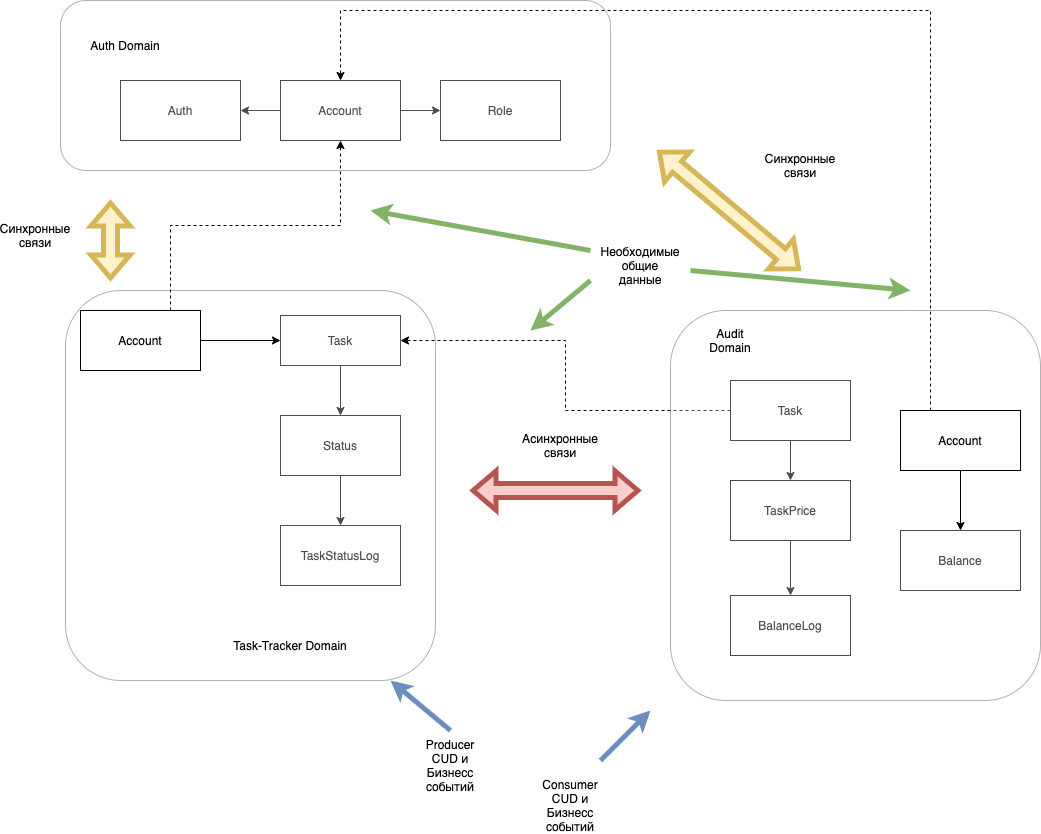

The diagram above was exported from draw.io. Its source (the exported page's mxGraphModel, read from the mxfile embedded in the PNG):
<mxGraphModel dx="697" dy="752" grid="1" gridSize="10" guides="1" tooltips="1" connect="1" arrows="1" fold="1" page="1" pageScale="1" pageWidth="827" pageHeight="1169" math="0" shadow="0">
  <root>
    <mxCell id="0" />
    <mxCell id="1" parent="0" />
    <mxCell id="QCnkGnEm3RF7wxnhPWMY-8" style="edgeStyle=orthogonalEdgeStyle;rounded=0;orthogonalLoop=1;jettySize=auto;html=1;exitX=0;exitY=0.5;exitDx=0;exitDy=0;entryX=1;entryY=0.5;entryDx=0;entryDy=0;" edge="1" parent="1" source="QCnkGnEm3RF7wxnhPWMY-1" target="QCnkGnEm3RF7wxnhPWMY-3">
      <mxGeometry relative="1" as="geometry" />
    </mxCell>
    <mxCell id="QCnkGnEm3RF7wxnhPWMY-9" style="edgeStyle=orthogonalEdgeStyle;rounded=0;orthogonalLoop=1;jettySize=auto;html=1;exitX=1;exitY=0.5;exitDx=0;exitDy=0;" edge="1" parent="1" source="QCnkGnEm3RF7wxnhPWMY-1" target="QCnkGnEm3RF7wxnhPWMY-2">
      <mxGeometry relative="1" as="geometry" />
    </mxCell>
    <mxCell id="QCnkGnEm3RF7wxnhPWMY-1" value="Account" style="rounded=0;whiteSpace=wrap;html=1;" vertex="1" parent="1">
      <mxGeometry x="280" y="80" width="120" height="60" as="geometry" />
    </mxCell>
    <mxCell id="QCnkGnEm3RF7wxnhPWMY-2" value="Role" style="rounded=0;whiteSpace=wrap;html=1;" vertex="1" parent="1">
      <mxGeometry x="440" y="80" width="120" height="60" as="geometry" />
    </mxCell>
    <mxCell id="QCnkGnEm3RF7wxnhPWMY-3" value="Auth" style="rounded=0;whiteSpace=wrap;html=1;" vertex="1" parent="1">
      <mxGeometry x="120" y="80" width="120" height="60" as="geometry" />
    </mxCell>
    <mxCell id="QCnkGnEm3RF7wxnhPWMY-11" style="edgeStyle=orthogonalEdgeStyle;rounded=0;orthogonalLoop=1;jettySize=auto;html=1;exitX=0.5;exitY=1;exitDx=0;exitDy=0;entryX=0.5;entryY=0;entryDx=0;entryDy=0;" edge="1" parent="1" source="QCnkGnEm3RF7wxnhPWMY-4" target="QCnkGnEm3RF7wxnhPWMY-5">
      <mxGeometry relative="1" as="geometry" />
    </mxCell>
    <mxCell id="QCnkGnEm3RF7wxnhPWMY-4" value="Task" style="rounded=0;whiteSpace=wrap;html=1;" vertex="1" parent="1">
      <mxGeometry x="280" y="315" width="120" height="50" as="geometry" />
    </mxCell>
    <mxCell id="QCnkGnEm3RF7wxnhPWMY-12" style="edgeStyle=orthogonalEdgeStyle;rounded=0;orthogonalLoop=1;jettySize=auto;html=1;entryX=0.5;entryY=0;entryDx=0;entryDy=0;" edge="1" parent="1" source="QCnkGnEm3RF7wxnhPWMY-5" target="QCnkGnEm3RF7wxnhPWMY-6">
      <mxGeometry relative="1" as="geometry" />
    </mxCell>
    <mxCell id="QCnkGnEm3RF7wxnhPWMY-5" value="Status" style="rounded=0;whiteSpace=wrap;html=1;" vertex="1" parent="1">
      <mxGeometry x="280" y="415" width="120" height="60" as="geometry" />
    </mxCell>
    <mxCell id="QCnkGnEm3RF7wxnhPWMY-6" value="TaskStatusLog" style="rounded=0;whiteSpace=wrap;html=1;" vertex="1" parent="1">
      <mxGeometry x="280" y="525" width="120" height="60" as="geometry" />
    </mxCell>
    <mxCell id="QCnkGnEm3RF7wxnhPWMY-13" value="Balance" style="rounded=0;whiteSpace=wrap;html=1;" vertex="1" parent="1">
      <mxGeometry x="900" y="530" width="120" height="60" as="geometry" />
    </mxCell>
    <mxCell id="QCnkGnEm3RF7wxnhPWMY-22" style="edgeStyle=orthogonalEdgeStyle;rounded=0;orthogonalLoop=1;jettySize=auto;html=1;exitX=0.5;exitY=1;exitDx=0;exitDy=0;entryX=0.5;entryY=0;entryDx=0;entryDy=0;" edge="1" parent="1" source="QCnkGnEm3RF7wxnhPWMY-14" target="QCnkGnEm3RF7wxnhPWMY-21">
      <mxGeometry relative="1" as="geometry" />
    </mxCell>
    <mxCell id="QCnkGnEm3RF7wxnhPWMY-14" value="TaskPrice" style="rounded=0;whiteSpace=wrap;html=1;" vertex="1" parent="1">
      <mxGeometry x="730" y="480" width="120" height="60" as="geometry" />
    </mxCell>
    <mxCell id="QCnkGnEm3RF7wxnhPWMY-21" value="BalanceLog" style="rounded=0;whiteSpace=wrap;html=1;" vertex="1" parent="1">
      <mxGeometry x="730" y="595" width="120" height="60" as="geometry" />
    </mxCell>
    <mxCell id="QCnkGnEm3RF7wxnhPWMY-23" value="" style="rounded=1;whiteSpace=wrap;html=1;opacity=30;" vertex="1" parent="1">
      <mxGeometry x="60" width="550" height="170" as="geometry" />
    </mxCell>
    <mxCell id="QCnkGnEm3RF7wxnhPWMY-24" value="Auth Domain" style="text;html=1;strokeColor=none;fillColor=none;align=center;verticalAlign=middle;whiteSpace=wrap;rounded=0;opacity=30;" vertex="1" parent="1">
      <mxGeometry x="80" y="30" width="90" height="30" as="geometry" />
    </mxCell>
    <mxCell id="QCnkGnEm3RF7wxnhPWMY-26" value="" style="rounded=1;whiteSpace=wrap;html=1;opacity=30;" vertex="1" parent="1">
      <mxGeometry x="65" y="290" width="370" height="390" as="geometry" />
    </mxCell>
    <mxCell id="QCnkGnEm3RF7wxnhPWMY-27" value="Task-Tracker Domain" style="text;html=1;strokeColor=none;fillColor=none;align=center;verticalAlign=middle;whiteSpace=wrap;rounded=0;opacity=30;" vertex="1" parent="1">
      <mxGeometry x="210" y="630" width="160" height="30" as="geometry" />
    </mxCell>
    <mxCell id="QCnkGnEm3RF7wxnhPWMY-29" style="edgeStyle=orthogonalEdgeStyle;rounded=0;orthogonalLoop=1;jettySize=auto;html=1;exitX=1;exitY=0.5;exitDx=0;exitDy=0;entryX=0;entryY=0.5;entryDx=0;entryDy=0;" edge="1" parent="1" source="QCnkGnEm3RF7wxnhPWMY-28" target="QCnkGnEm3RF7wxnhPWMY-4">
      <mxGeometry relative="1" as="geometry" />
    </mxCell>
    <mxCell id="QCnkGnEm3RF7wxnhPWMY-31" style="edgeStyle=orthogonalEdgeStyle;orthogonalLoop=1;jettySize=auto;html=1;exitX=0.75;exitY=0;exitDx=0;exitDy=0;rounded=0;dashed=1;" edge="1" parent="1" source="QCnkGnEm3RF7wxnhPWMY-28" target="QCnkGnEm3RF7wxnhPWMY-1">
      <mxGeometry relative="1" as="geometry" />
    </mxCell>
    <mxCell id="QCnkGnEm3RF7wxnhPWMY-28" value="Account" style="rounded=0;whiteSpace=wrap;html=1;" vertex="1" parent="1">
      <mxGeometry x="80" y="310" width="120" height="60" as="geometry" />
    </mxCell>
    <mxCell id="QCnkGnEm3RF7wxnhPWMY-34" style="rounded=0;orthogonalLoop=1;jettySize=auto;html=1;exitX=0.5;exitY=1;exitDx=0;exitDy=0;entryX=0.5;entryY=0;entryDx=0;entryDy=0;edgeStyle=orthogonalEdgeStyle;strokeColor=default;" edge="1" parent="1" source="QCnkGnEm3RF7wxnhPWMY-33" target="QCnkGnEm3RF7wxnhPWMY-14">
      <mxGeometry relative="1" as="geometry" />
    </mxCell>
    <mxCell id="QCnkGnEm3RF7wxnhPWMY-35" style="edgeStyle=orthogonalEdgeStyle;rounded=0;orthogonalLoop=1;jettySize=auto;html=1;strokeColor=default;entryX=1;entryY=0.5;entryDx=0;entryDy=0;dashed=1;" edge="1" parent="1" source="QCnkGnEm3RF7wxnhPWMY-33" target="QCnkGnEm3RF7wxnhPWMY-4">
      <mxGeometry relative="1" as="geometry">
        <mxPoint x="590" y="360" as="targetPoint" />
      </mxGeometry>
    </mxCell>
    <mxCell id="QCnkGnEm3RF7wxnhPWMY-33" value="Task" style="rounded=0;whiteSpace=wrap;html=1;" vertex="1" parent="1">
      <mxGeometry x="730" y="380" width="120" height="60" as="geometry" />
    </mxCell>
    <mxCell id="QCnkGnEm3RF7wxnhPWMY-36" value="" style="rounded=1;whiteSpace=wrap;html=1;opacity=30;" vertex="1" parent="1">
      <mxGeometry x="670" y="310" width="370" height="390" as="geometry" />
    </mxCell>
    <mxCell id="QCnkGnEm3RF7wxnhPWMY-37" value="Audit Domain" style="text;html=1;strokeColor=none;fillColor=none;align=center;verticalAlign=middle;whiteSpace=wrap;rounded=0;opacity=30;" vertex="1" parent="1">
      <mxGeometry x="700" y="325" width="60" height="30" as="geometry" />
    </mxCell>
    <mxCell id="QCnkGnEm3RF7wxnhPWMY-38" value="" style="endArrow=classic;html=1;rounded=0;strokeColor=#6c8ebf;strokeWidth=5;fillColor=#dae8fc;" edge="1" parent="1">
      <mxGeometry width="50" height="50" relative="1" as="geometry">
        <mxPoint x="450" y="730" as="sourcePoint" />
        <mxPoint x="390" y="680" as="targetPoint" />
      </mxGeometry>
    </mxCell>
    <mxCell id="QCnkGnEm3RF7wxnhPWMY-39" value="Producer CUD и Бизнесс событий" style="text;html=1;strokeColor=none;fillColor=none;align=center;verticalAlign=middle;whiteSpace=wrap;rounded=0;opacity=30;" vertex="1" parent="1">
      <mxGeometry x="420" y="750" width="60" height="30" as="geometry" />
    </mxCell>
    <mxCell id="QCnkGnEm3RF7wxnhPWMY-41" value="" style="endArrow=classic;html=1;rounded=0;strokeColor=#6c8ebf;strokeWidth=5;fillColor=#dae8fc;" edge="1" parent="1">
      <mxGeometry width="50" height="50" relative="1" as="geometry">
        <mxPoint x="600" y="760" as="sourcePoint" />
        <mxPoint x="650" y="710" as="targetPoint" />
      </mxGeometry>
    </mxCell>
    <mxCell id="QCnkGnEm3RF7wxnhPWMY-42" value="Consumer CUD и Бизнесс событий" style="text;html=1;strokeColor=none;fillColor=none;align=center;verticalAlign=middle;whiteSpace=wrap;rounded=0;opacity=30;" vertex="1" parent="1">
      <mxGeometry x="540" y="790" width="60" height="30" as="geometry" />
    </mxCell>
    <mxCell id="QCnkGnEm3RF7wxnhPWMY-44" value="" style="endArrow=classic;html=1;rounded=0;strokeColor=#82b366;strokeWidth=5;fillColor=#d5e8d4;" edge="1" parent="1">
      <mxGeometry width="50" height="50" relative="1" as="geometry">
        <mxPoint x="590" y="280" as="sourcePoint" />
        <mxPoint x="530" y="330" as="targetPoint" />
      </mxGeometry>
    </mxCell>
    <mxCell id="QCnkGnEm3RF7wxnhPWMY-45" value="Необходимые общие данные" style="text;html=1;strokeColor=none;fillColor=none;align=center;verticalAlign=middle;whiteSpace=wrap;rounded=0;opacity=30;" vertex="1" parent="1">
      <mxGeometry x="610" y="250" width="60" height="30" as="geometry" />
    </mxCell>
    <mxCell id="QCnkGnEm3RF7wxnhPWMY-47" value="" style="endArrow=classic;html=1;rounded=0;strokeColor=#82b366;strokeWidth=5;fillColor=#d5e8d4;" edge="1" parent="1">
      <mxGeometry width="50" height="50" relative="1" as="geometry">
        <mxPoint x="590" y="250" as="sourcePoint" />
        <mxPoint x="370" y="210" as="targetPoint" />
      </mxGeometry>
    </mxCell>
    <mxCell id="QCnkGnEm3RF7wxnhPWMY-49" value="" style="shape=flexArrow;endArrow=classic;startArrow=classic;html=1;rounded=0;strokeColor=#b85450;strokeWidth=5;fillColor=#f8cecc;" edge="1" parent="1">
      <mxGeometry width="100" height="100" relative="1" as="geometry">
        <mxPoint x="470" y="490" as="sourcePoint" />
        <mxPoint x="640" y="490" as="targetPoint" />
      </mxGeometry>
    </mxCell>
    <mxCell id="QCnkGnEm3RF7wxnhPWMY-50" value="Асинхронные связи" style="text;html=1;strokeColor=none;fillColor=none;align=center;verticalAlign=middle;whiteSpace=wrap;rounded=0;opacity=30;" vertex="1" parent="1">
      <mxGeometry x="530" y="430" width="60" height="30" as="geometry" />
    </mxCell>
    <mxCell id="QCnkGnEm3RF7wxnhPWMY-51" value="" style="shape=flexArrow;endArrow=classic;startArrow=classic;html=1;rounded=0;strokeColor=#d6b656;strokeWidth=5;fillColor=#fff2cc;" edge="1" parent="1">
      <mxGeometry width="100" height="100" relative="1" as="geometry">
        <mxPoint x="657" y="150" as="sourcePoint" />
        <mxPoint x="800" y="270" as="targetPoint" />
      </mxGeometry>
    </mxCell>
    <mxCell id="QCnkGnEm3RF7wxnhPWMY-52" value="Синхронные связи" style="text;html=1;strokeColor=none;fillColor=none;align=center;verticalAlign=middle;whiteSpace=wrap;rounded=0;opacity=30;" vertex="1" parent="1">
      <mxGeometry x="770" y="150" width="60" height="30" as="geometry" />
    </mxCell>
    <mxCell id="QCnkGnEm3RF7wxnhPWMY-53" value="" style="shape=flexArrow;endArrow=classic;startArrow=classic;html=1;rounded=0;strokeColor=#d6b656;strokeWidth=5;fillColor=#fff2cc;" edge="1" parent="1">
      <mxGeometry width="100" height="100" relative="1" as="geometry">
        <mxPoint x="110" y="200" as="sourcePoint" />
        <mxPoint x="110" y="280" as="targetPoint" />
      </mxGeometry>
    </mxCell>
    <mxCell id="QCnkGnEm3RF7wxnhPWMY-54" value="Синхронные связи" style="text;html=1;strokeColor=none;fillColor=none;align=center;verticalAlign=middle;whiteSpace=wrap;rounded=0;opacity=30;" vertex="1" parent="1">
      <mxGeometry x="5" y="220" width="60" height="30" as="geometry" />
    </mxCell>
    <mxCell id="QCnkGnEm3RF7wxnhPWMY-56" style="edgeStyle=orthogonalEdgeStyle;rounded=0;orthogonalLoop=1;jettySize=auto;html=1;exitX=0.5;exitY=1;exitDx=0;exitDy=0;strokeColor=default;strokeWidth=1;" edge="1" parent="1" source="QCnkGnEm3RF7wxnhPWMY-55" target="QCnkGnEm3RF7wxnhPWMY-13">
      <mxGeometry relative="1" as="geometry" />
    </mxCell>
    <mxCell id="QCnkGnEm3RF7wxnhPWMY-57" style="edgeStyle=orthogonalEdgeStyle;rounded=0;orthogonalLoop=1;jettySize=auto;html=1;exitX=0.25;exitY=0;exitDx=0;exitDy=0;strokeColor=default;strokeWidth=1;dashed=1;" edge="1" parent="1" source="QCnkGnEm3RF7wxnhPWMY-55">
      <mxGeometry relative="1" as="geometry">
        <mxPoint x="340" y="80" as="targetPoint" />
        <Array as="points">
          <mxPoint x="930" y="10" />
          <mxPoint x="340" y="10" />
        </Array>
      </mxGeometry>
    </mxCell>
    <mxCell id="QCnkGnEm3RF7wxnhPWMY-55" value="Account" style="rounded=0;whiteSpace=wrap;html=1;" vertex="1" parent="1">
      <mxGeometry x="900" y="410" width="120" height="60" as="geometry" />
    </mxCell>
    <mxCell id="QCnkGnEm3RF7wxnhPWMY-58" value="" style="endArrow=classic;html=1;rounded=0;strokeColor=#82b366;strokeWidth=5;fillColor=#d5e8d4;" edge="1" parent="1">
      <mxGeometry width="50" height="50" relative="1" as="geometry">
        <mxPoint x="690" y="270" as="sourcePoint" />
        <mxPoint x="910" y="290" as="targetPoint" />
      </mxGeometry>
    </mxCell>
  </root>
</mxGraphModel>